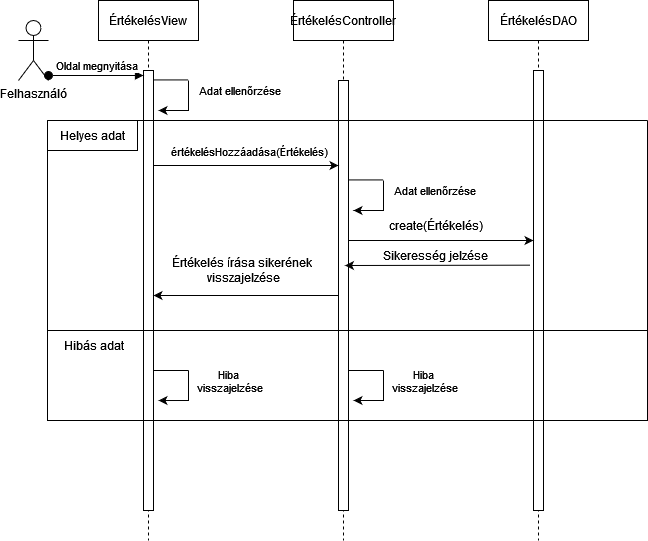

The diagram above was exported from draw.io. Its source (the exported page's mxGraphModel, read from the mxfile embedded in the PNG):
<mxGraphModel dx="957" dy="431" grid="1" gridSize="10" guides="1" tooltips="1" connect="1" arrows="1" fold="1" page="1" pageScale="1" pageWidth="850" pageHeight="1100" math="0" shadow="0">
  <root>
    <mxCell id="0" />
    <mxCell id="1" parent="0" />
    <mxCell id="aM9ryv3xv72pqoxQDRHE-1" value="ÉrtékelésView" style="shape=umlLifeline;perimeter=lifelinePerimeter;whiteSpace=wrap;html=1;container=0;dropTarget=0;collapsible=0;recursiveResize=0;outlineConnect=0;portConstraint=eastwest;newEdgeStyle={&quot;edgeStyle&quot;:&quot;elbowEdgeStyle&quot;,&quot;elbow&quot;:&quot;vertical&quot;,&quot;curved&quot;:0,&quot;rounded&quot;:0};" parent="1" vertex="1">
      <mxGeometry x="130" y="30" width="100" height="540" as="geometry" />
    </mxCell>
    <mxCell id="aM9ryv3xv72pqoxQDRHE-2" value="" style="html=1;points=[];perimeter=orthogonalPerimeter;outlineConnect=0;targetShapes=umlLifeline;portConstraint=eastwest;newEdgeStyle={&quot;edgeStyle&quot;:&quot;elbowEdgeStyle&quot;,&quot;elbow&quot;:&quot;vertical&quot;,&quot;curved&quot;:0,&quot;rounded&quot;:0};" parent="aM9ryv3xv72pqoxQDRHE-1" vertex="1">
      <mxGeometry x="45" y="70" width="10" height="440" as="geometry" />
    </mxCell>
    <mxCell id="aM9ryv3xv72pqoxQDRHE-5" value="ÉrtékelésController" style="shape=umlLifeline;perimeter=lifelinePerimeter;whiteSpace=wrap;html=1;container=0;dropTarget=0;collapsible=0;recursiveResize=0;outlineConnect=0;portConstraint=eastwest;newEdgeStyle={&quot;edgeStyle&quot;:&quot;elbowEdgeStyle&quot;,&quot;elbow&quot;:&quot;vertical&quot;,&quot;curved&quot;:0,&quot;rounded&quot;:0};" parent="1" vertex="1">
      <mxGeometry x="325" y="30" width="100" height="540" as="geometry" />
    </mxCell>
    <mxCell id="aM9ryv3xv72pqoxQDRHE-6" value="" style="html=1;points=[];perimeter=orthogonalPerimeter;outlineConnect=0;targetShapes=umlLifeline;portConstraint=eastwest;newEdgeStyle={&quot;edgeStyle&quot;:&quot;elbowEdgeStyle&quot;,&quot;elbow&quot;:&quot;vertical&quot;,&quot;curved&quot;:0,&quot;rounded&quot;:0};" parent="aM9ryv3xv72pqoxQDRHE-5" vertex="1">
      <mxGeometry x="45" y="80" width="10" height="430" as="geometry" />
    </mxCell>
    <mxCell id="2OWsj4399Vlm-g-hwl3T-1" value="Felhasználó" style="shape=umlActor;verticalLabelPosition=bottom;verticalAlign=top;html=1;outlineConnect=0;" parent="1" vertex="1">
      <mxGeometry x="50" y="50" width="30" height="60" as="geometry" />
    </mxCell>
    <mxCell id="2OWsj4399Vlm-g-hwl3T-2" value="&lt;div&gt;ÉrtékelésDAO&lt;/div&gt;" style="shape=umlLifeline;perimeter=lifelinePerimeter;whiteSpace=wrap;html=1;container=0;dropTarget=0;collapsible=0;recursiveResize=0;outlineConnect=0;portConstraint=eastwest;newEdgeStyle={&quot;edgeStyle&quot;:&quot;elbowEdgeStyle&quot;,&quot;elbow&quot;:&quot;vertical&quot;,&quot;curved&quot;:0,&quot;rounded&quot;:0};" parent="1" vertex="1">
      <mxGeometry x="520" y="30" width="100" height="540" as="geometry" />
    </mxCell>
    <mxCell id="2OWsj4399Vlm-g-hwl3T-3" value="" style="html=1;points=[];perimeter=orthogonalPerimeter;outlineConnect=0;targetShapes=umlLifeline;portConstraint=eastwest;newEdgeStyle={&quot;edgeStyle&quot;:&quot;elbowEdgeStyle&quot;,&quot;elbow&quot;:&quot;vertical&quot;,&quot;curved&quot;:0,&quot;rounded&quot;:0};" parent="2OWsj4399Vlm-g-hwl3T-2" vertex="1">
      <mxGeometry x="45" y="70" width="10" height="440" as="geometry" />
    </mxCell>
    <mxCell id="aM9ryv3xv72pqoxQDRHE-3" value="Oldal megnyitása" style="html=1;verticalAlign=bottom;startArrow=oval;endArrow=block;startSize=8;edgeStyle=elbowEdgeStyle;elbow=vertical;curved=0;rounded=0;" parent="1" source="2OWsj4399Vlm-g-hwl3T-1" target="aM9ryv3xv72pqoxQDRHE-2" edge="1">
      <mxGeometry relative="1" as="geometry">
        <mxPoint x="120" y="100" as="sourcePoint" />
      </mxGeometry>
    </mxCell>
    <mxCell id="B0phtifL4152AjSWVdU9-1" value="" style="swimlane;startSize=0;" parent="1" vertex="1">
      <mxGeometry x="79" y="150" width="600" height="210" as="geometry" />
    </mxCell>
    <mxCell id="B0phtifL4152AjSWVdU9-2" value="" style="swimlane;startSize=0;" parent="B0phtifL4152AjSWVdU9-1" vertex="1">
      <mxGeometry width="90" height="30" as="geometry" />
    </mxCell>
    <mxCell id="B0phtifL4152AjSWVdU9-3" value="Helyes adat" style="text;html=1;align=center;verticalAlign=middle;resizable=0;points=[];autosize=1;strokeColor=none;fillColor=none;" parent="B0phtifL4152AjSWVdU9-2" vertex="1">
      <mxGeometry width="90" height="30" as="geometry" />
    </mxCell>
    <mxCell id="B0phtifL4152AjSWVdU9-14" value="create(Értékelés)" style="text;html=1;align=center;verticalAlign=middle;resizable=0;points=[];autosize=1;strokeColor=none;fillColor=none;" parent="B0phtifL4152AjSWVdU9-1" vertex="1">
      <mxGeometry x="327.5" y="90" width="120" height="30" as="geometry" />
    </mxCell>
    <mxCell id="B0phtifL4152AjSWVdU9-17" style="edgeStyle=elbowEdgeStyle;rounded=0;orthogonalLoop=1;jettySize=auto;html=1;elbow=vertical;curved=0;" parent="B0phtifL4152AjSWVdU9-1" edge="1">
      <mxGeometry relative="1" as="geometry">
        <mxPoint x="482.5" y="144.66666666666674" as="sourcePoint" />
        <mxPoint x="297.5" y="144.66666666666674" as="targetPoint" />
      </mxGeometry>
    </mxCell>
    <mxCell id="B0phtifL4152AjSWVdU9-18" value="Sikeresség jelzése" style="text;html=1;align=center;verticalAlign=middle;resizable=0;points=[];autosize=1;strokeColor=none;fillColor=none;" parent="B0phtifL4152AjSWVdU9-1" vertex="1">
      <mxGeometry x="322.5" y="120" width="130" height="30" as="geometry" />
    </mxCell>
    <mxCell id="B0phtifL4152AjSWVdU9-21" value="&lt;div&gt;Értékelés írása sikerének&amp;nbsp;&lt;/div&gt;&lt;div&gt;visszajelzése&lt;/div&gt;" style="text;html=1;align=center;verticalAlign=middle;resizable=0;points=[];autosize=1;strokeColor=none;fillColor=none;" parent="B0phtifL4152AjSWVdU9-1" vertex="1">
      <mxGeometry x="111" y="130" width="170" height="40" as="geometry" />
    </mxCell>
    <mxCell id="B0phtifL4152AjSWVdU9-20" style="edgeStyle=elbowEdgeStyle;rounded=0;orthogonalLoop=1;jettySize=auto;html=1;elbow=vertical;curved=0;" parent="B0phtifL4152AjSWVdU9-1" source="aM9ryv3xv72pqoxQDRHE-6" target="aM9ryv3xv72pqoxQDRHE-2" edge="1">
      <mxGeometry relative="1" as="geometry" />
    </mxCell>
    <mxCell id="Coeb_sgh-Hr_TWJzu5qw-4" value="" style="endArrow=none;html=1;rounded=0;" edge="1" parent="B0phtifL4152AjSWVdU9-1">
      <mxGeometry width="50" height="50" relative="1" as="geometry">
        <mxPoint x="301" y="59.43" as="sourcePoint" />
        <mxPoint x="336" y="59.43" as="targetPoint" />
        <Array as="points">
          <mxPoint x="316" y="59.43" />
        </Array>
      </mxGeometry>
    </mxCell>
    <mxCell id="Coeb_sgh-Hr_TWJzu5qw-5" value="Adat ellenőrzése" style="edgeLabel;html=1;align=center;verticalAlign=middle;resizable=0;points=[];" vertex="1" connectable="0" parent="Coeb_sgh-Hr_TWJzu5qw-4">
      <mxGeometry x="0.0762" y="-2" relative="1" as="geometry">
        <mxPoint x="66" y="8" as="offset" />
      </mxGeometry>
    </mxCell>
    <mxCell id="Coeb_sgh-Hr_TWJzu5qw-6" value="" style="endArrow=classic;html=1;rounded=0;entryX=0.185;entryY=0.778;entryDx=0;entryDy=0;entryPerimeter=0;" edge="1" parent="B0phtifL4152AjSWVdU9-1">
      <mxGeometry width="50" height="50" relative="1" as="geometry">
        <mxPoint x="336" y="59.99999999999999" as="sourcePoint" />
        <mxPoint x="306" y="90" as="targetPoint" />
        <Array as="points">
          <mxPoint x="336" y="90" />
        </Array>
      </mxGeometry>
    </mxCell>
    <mxCell id="B0phtifL4152AjSWVdU9-8" value="" style="swimlane;startSize=0;" parent="1" vertex="1">
      <mxGeometry x="79" y="360" width="600" height="90" as="geometry" />
    </mxCell>
    <mxCell id="B0phtifL4152AjSWVdU9-26" value="Hibás adat" style="text;html=1;align=center;verticalAlign=middle;resizable=0;points=[];autosize=1;strokeColor=none;fillColor=none;" parent="B0phtifL4152AjSWVdU9-8" vertex="1">
      <mxGeometry x="6" width="80" height="30" as="geometry" />
    </mxCell>
    <mxCell id="B0phtifL4152AjSWVdU9-36" value="" style="endArrow=none;html=1;rounded=0;" parent="B0phtifL4152AjSWVdU9-8" source="aM9ryv3xv72pqoxQDRHE-2" edge="1">
      <mxGeometry width="50" height="50" relative="1" as="geometry">
        <mxPoint x="111" y="70" as="sourcePoint" />
        <mxPoint x="141" y="40" as="targetPoint" />
        <Array as="points">
          <mxPoint x="121" y="40" />
        </Array>
      </mxGeometry>
    </mxCell>
    <mxCell id="B0phtifL4152AjSWVdU9-39" value="&lt;div&gt;Hiba&amp;nbsp;&lt;/div&gt;&lt;div&gt;visszajelzése&lt;/div&gt;" style="edgeLabel;html=1;align=center;verticalAlign=middle;resizable=0;points=[];" parent="B0phtifL4152AjSWVdU9-36" vertex="1" connectable="0">
      <mxGeometry x="0.0762" y="-2" relative="1" as="geometry">
        <mxPoint x="56" y="8" as="offset" />
      </mxGeometry>
    </mxCell>
    <mxCell id="B0phtifL4152AjSWVdU9-38" value="" style="endArrow=classic;html=1;rounded=0;entryX=0.185;entryY=0.778;entryDx=0;entryDy=0;entryPerimeter=0;" parent="B0phtifL4152AjSWVdU9-8" target="B0phtifL4152AjSWVdU9-8" edge="1">
      <mxGeometry width="50" height="50" relative="1" as="geometry">
        <mxPoint x="141" y="40" as="sourcePoint" />
        <mxPoint x="191" y="20" as="targetPoint" />
        <Array as="points">
          <mxPoint x="141" y="70" />
        </Array>
      </mxGeometry>
    </mxCell>
    <mxCell id="Coeb_sgh-Hr_TWJzu5qw-7" value="" style="endArrow=none;html=1;rounded=0;" edge="1" parent="B0phtifL4152AjSWVdU9-8">
      <mxGeometry width="50" height="50" relative="1" as="geometry">
        <mxPoint x="301" y="40" as="sourcePoint" />
        <mxPoint x="336" y="40" as="targetPoint" />
        <Array as="points">
          <mxPoint x="316" y="40" />
        </Array>
      </mxGeometry>
    </mxCell>
    <mxCell id="Coeb_sgh-Hr_TWJzu5qw-8" value="&lt;div&gt;Hiba&amp;nbsp;&lt;/div&gt;&lt;div&gt;visszajelzése&lt;/div&gt;" style="edgeLabel;html=1;align=center;verticalAlign=middle;resizable=0;points=[];" vertex="1" connectable="0" parent="Coeb_sgh-Hr_TWJzu5qw-7">
      <mxGeometry x="0.0762" y="-2" relative="1" as="geometry">
        <mxPoint x="56" y="8" as="offset" />
      </mxGeometry>
    </mxCell>
    <mxCell id="Coeb_sgh-Hr_TWJzu5qw-9" value="" style="endArrow=classic;html=1;rounded=0;entryX=0.185;entryY=0.778;entryDx=0;entryDy=0;entryPerimeter=0;" edge="1" parent="B0phtifL4152AjSWVdU9-8">
      <mxGeometry width="50" height="50" relative="1" as="geometry">
        <mxPoint x="336" y="40" as="sourcePoint" />
        <mxPoint x="306" y="70" as="targetPoint" />
        <Array as="points">
          <mxPoint x="336" y="70" />
        </Array>
      </mxGeometry>
    </mxCell>
    <object label="" id="B0phtifL4152AjSWVdU9-9">
      <mxCell style="edgeStyle=elbowEdgeStyle;rounded=0;orthogonalLoop=1;jettySize=auto;html=1;elbow=horizontal;curved=0;" parent="1" source="aM9ryv3xv72pqoxQDRHE-2" target="aM9ryv3xv72pqoxQDRHE-6" edge="1">
        <mxGeometry relative="1" as="geometry">
          <Array as="points">
            <mxPoint x="270" y="195" />
          </Array>
        </mxGeometry>
      </mxCell>
    </object>
    <mxCell id="B0phtifL4152AjSWVdU9-10" value="értékelésHozzáadása(Értékelés)" style="edgeLabel;html=1;align=center;verticalAlign=middle;resizable=0;points=[];" parent="B0phtifL4152AjSWVdU9-9" vertex="1" connectable="0">
      <mxGeometry x="0.0685" y="-2" relative="1" as="geometry">
        <mxPoint x="-4" y="-17" as="offset" />
      </mxGeometry>
    </mxCell>
    <mxCell id="B0phtifL4152AjSWVdU9-13" style="edgeStyle=elbowEdgeStyle;rounded=0;orthogonalLoop=1;jettySize=auto;html=1;elbow=horizontal;curved=0;" parent="1" source="aM9ryv3xv72pqoxQDRHE-6" target="2OWsj4399Vlm-g-hwl3T-3" edge="1">
      <mxGeometry relative="1" as="geometry">
        <Array as="points">
          <mxPoint x="440" y="270" />
          <mxPoint x="410" y="240" />
          <mxPoint x="480" y="210" />
        </Array>
      </mxGeometry>
    </mxCell>
    <mxCell id="Coeb_sgh-Hr_TWJzu5qw-1" value="" style="endArrow=none;html=1;rounded=0;" edge="1" parent="1">
      <mxGeometry width="50" height="50" relative="1" as="geometry">
        <mxPoint x="185" y="109.43" as="sourcePoint" />
        <mxPoint x="220" y="109.43" as="targetPoint" />
        <Array as="points">
          <mxPoint x="200" y="109.43" />
        </Array>
      </mxGeometry>
    </mxCell>
    <mxCell id="Coeb_sgh-Hr_TWJzu5qw-2" value="Adat ellenőrzése" style="edgeLabel;html=1;align=center;verticalAlign=middle;resizable=0;points=[];" vertex="1" connectable="0" parent="Coeb_sgh-Hr_TWJzu5qw-1">
      <mxGeometry x="0.0762" y="-2" relative="1" as="geometry">
        <mxPoint x="66" y="8" as="offset" />
      </mxGeometry>
    </mxCell>
    <mxCell id="Coeb_sgh-Hr_TWJzu5qw-3" value="" style="endArrow=classic;html=1;rounded=0;entryX=0.185;entryY=0.778;entryDx=0;entryDy=0;entryPerimeter=0;" edge="1" parent="1">
      <mxGeometry width="50" height="50" relative="1" as="geometry">
        <mxPoint x="220" y="110" as="sourcePoint" />
        <mxPoint x="190" y="140" as="targetPoint" />
        <Array as="points">
          <mxPoint x="220" y="140" />
        </Array>
      </mxGeometry>
    </mxCell>
  </root>
</mxGraphModel>